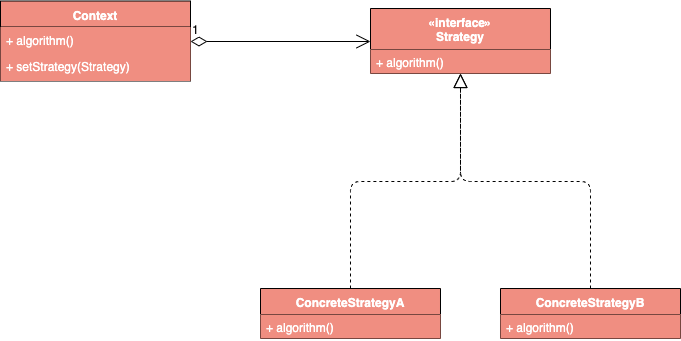

The diagram above was exported from draw.io. Its source (the exported page's mxGraphModel, read from the mxfile embedded in the PNG):
<mxGraphModel dx="1186" dy="741" grid="1" gridSize="10" guides="1" tooltips="1" connect="1" arrows="1" fold="1" page="1" pageScale="1" pageWidth="827" pageHeight="1169" math="0" shadow="0">
  <root>
    <mxCell id="0" />
    <mxCell id="1" parent="0" />
    <mxCell id="XYXfa_4oh567bAXvDtGd-1" value="«interface»&#10;Strategy" style="swimlane;fontStyle=1;align=center;verticalAlign=top;childLayout=stackLayout;horizontal=1;startSize=41;horizontalStack=0;resizeParent=1;resizeParentMax=0;resizeLast=0;collapsible=1;marginBottom=0;fillColor=#F08E81;fontColor=#FFFFFF;" vertex="1" parent="1">
      <mxGeometry x="460" y="160" width="180" height="65" as="geometry" />
    </mxCell>
    <mxCell id="XYXfa_4oh567bAXvDtGd-2" value="+ algorithm()&#10;" style="text;strokeColor=none;fillColor=#F08E81;align=left;verticalAlign=top;spacingLeft=4;spacingRight=4;overflow=hidden;rotatable=0;points=[[0,0.5],[1,0.5]];portConstraint=eastwest;fontColor=#FFFFFF;" vertex="1" parent="XYXfa_4oh567bAXvDtGd-1">
      <mxGeometry y="41" width="180" height="24" as="geometry" />
    </mxCell>
    <mxCell id="XYXfa_4oh567bAXvDtGd-4" value="ConcreteStrategyA" style="swimlane;fontStyle=1;align=center;verticalAlign=top;childLayout=stackLayout;horizontal=1;startSize=26;horizontalStack=0;resizeParent=1;resizeParentMax=0;resizeLast=0;collapsible=1;marginBottom=0;fillColor=#F08E81;fontColor=#FFFFFF;" vertex="1" parent="1">
      <mxGeometry x="350" y="440" width="180" height="50" as="geometry" />
    </mxCell>
    <mxCell id="XYXfa_4oh567bAXvDtGd-5" value="+ algorithm()&#10;" style="text;strokeColor=none;fillColor=#F08E81;align=left;verticalAlign=top;spacingLeft=4;spacingRight=4;overflow=hidden;rotatable=0;points=[[0,0.5],[1,0.5]];portConstraint=eastwest;fontColor=#FFFFFF;" vertex="1" parent="XYXfa_4oh567bAXvDtGd-4">
      <mxGeometry y="26" width="180" height="24" as="geometry" />
    </mxCell>
    <mxCell id="XYXfa_4oh567bAXvDtGd-7" value="ConcreteStrategyB" style="swimlane;fontStyle=1;align=center;verticalAlign=top;childLayout=stackLayout;horizontal=1;startSize=26;horizontalStack=0;resizeParent=1;resizeParentMax=0;resizeLast=0;collapsible=1;marginBottom=0;fillColor=#F08E81;fontColor=#FFFFFF;" vertex="1" parent="1">
      <mxGeometry x="590" y="440" width="180" height="50" as="geometry" />
    </mxCell>
    <mxCell id="XYXfa_4oh567bAXvDtGd-8" value="+ algorithm()&#10;" style="text;strokeColor=none;fillColor=#F08E81;align=left;verticalAlign=top;spacingLeft=4;spacingRight=4;overflow=hidden;rotatable=0;points=[[0,0.5],[1,0.5]];portConstraint=eastwest;fontColor=#FFFFFF;" vertex="1" parent="XYXfa_4oh567bAXvDtGd-7">
      <mxGeometry y="26" width="180" height="24" as="geometry" />
    </mxCell>
    <mxCell id="XYXfa_4oh567bAXvDtGd-18" value="" style="endArrow=block;dashed=1;endFill=0;endSize=12;html=1;fontColor=#000000;entryX=0.5;entryY=1;entryDx=0;entryDy=0;exitX=0.5;exitY=0;exitDx=0;exitDy=0;edgeStyle=orthogonalEdgeStyle;" edge="1" parent="1" source="XYXfa_4oh567bAXvDtGd-4" target="XYXfa_4oh567bAXvDtGd-1">
      <mxGeometry width="160" relative="1" as="geometry">
        <mxPoint x="140" y="400" as="sourcePoint" />
        <mxPoint x="300" y="400" as="targetPoint" />
      </mxGeometry>
    </mxCell>
    <mxCell id="XYXfa_4oh567bAXvDtGd-19" value="" style="endArrow=block;dashed=1;endFill=0;endSize=12;html=1;fontColor=#000000;entryX=0.5;entryY=1;entryDx=0;entryDy=0;exitX=0.5;exitY=0;exitDx=0;exitDy=0;edgeStyle=orthogonalEdgeStyle;" edge="1" parent="1" source="XYXfa_4oh567bAXvDtGd-7" target="XYXfa_4oh567bAXvDtGd-1">
      <mxGeometry width="160" relative="1" as="geometry">
        <mxPoint x="200" y="430" as="sourcePoint" />
        <mxPoint x="360" y="430" as="targetPoint" />
      </mxGeometry>
    </mxCell>
    <mxCell id="XYXfa_4oh567bAXvDtGd-20" value="Context" style="swimlane;fontStyle=1;align=center;verticalAlign=top;childLayout=stackLayout;horizontal=1;startSize=26;horizontalStack=0;resizeParent=1;resizeParentMax=0;resizeLast=0;collapsible=1;marginBottom=0;fillColor=#F08E81;fontColor=#FFFFFF;" vertex="1" parent="1">
      <mxGeometry x="90" y="152.5" width="190" height="80" as="geometry" />
    </mxCell>
    <mxCell id="XYXfa_4oh567bAXvDtGd-24" value="+ algorithm()&#10;" style="text;strokeColor=none;fillColor=#F08E81;align=left;verticalAlign=top;spacingLeft=4;spacingRight=4;overflow=hidden;rotatable=0;points=[[0,0.5],[1,0.5]];portConstraint=eastwest;fontColor=#FFFFFF;" vertex="1" parent="XYXfa_4oh567bAXvDtGd-20">
      <mxGeometry y="26" width="190" height="26" as="geometry" />
    </mxCell>
    <mxCell id="XYXfa_4oh567bAXvDtGd-23" value="+ setStrategy(Strategy)&#10;" style="text;strokeColor=none;fillColor=#F08E81;align=left;verticalAlign=top;spacingLeft=4;spacingRight=4;overflow=hidden;rotatable=0;points=[[0,0.5],[1,0.5]];portConstraint=eastwest;fontColor=#FFFFFF;" vertex="1" parent="XYXfa_4oh567bAXvDtGd-20">
      <mxGeometry y="52" width="190" height="28" as="geometry" />
    </mxCell>
    <mxCell id="XYXfa_4oh567bAXvDtGd-25" value="1" style="endArrow=open;html=1;endSize=12;startArrow=diamondThin;startSize=14;startFill=0;edgeStyle=orthogonalEdgeStyle;align=left;verticalAlign=bottom;fontColor=#000000;exitX=1;exitY=0.5;exitDx=0;exitDy=0;entryX=0;entryY=0.5;entryDx=0;entryDy=0;" edge="1" parent="1" source="XYXfa_4oh567bAXvDtGd-20" target="XYXfa_4oh567bAXvDtGd-1">
      <mxGeometry x="-1" y="3" relative="1" as="geometry">
        <mxPoint x="300" y="192" as="sourcePoint" />
        <mxPoint x="420" y="192" as="targetPoint" />
      </mxGeometry>
    </mxCell>
  </root>
</mxGraphModel>